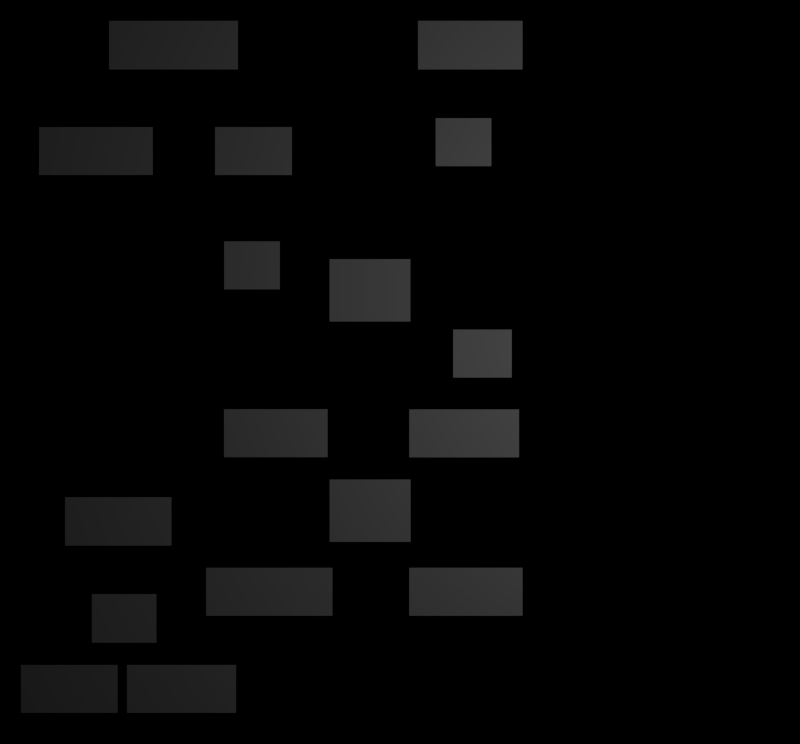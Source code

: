 # Source: archi.blend  (saved by Blender 2.76.0; exported with 4.5.12 LTS)
import bpy
from mathutils import Matrix  # noqa: F401  (used for matrix-valued properties, if any)

bpy.ops.wm.read_factory_settings(use_empty=True)
scene = bpy.context.scene
scene.name = 'Scene'

# ---- collections
col_collection_1 = bpy.data.collections.new('Collection 1'); scene.collection.children.link(col_collection_1)

# ---- materials (node trees are filled in below, after node groups)
mat_material_001 = bpy.data.materials.new('Material.001')
mat_material_001.alpha_threshold = 0.0
mat_material_001.use_transparent_shadow = False
mat_material_001.diffuse_color = (1.0, 1.0, 1.0, 1.0)
mat_material_001.roughness = 0.5

# ---- material node trees

# ---- world
world_world = bpy.data.worlds.new('World'); scene.world = world_world
world_world.color = (0.0, 0.0, 0.0)
world_world.use_sun_shadow = False
world_world.sun_shadow_jitter_overblur = 0.0
world_world.cycles.sampling_method = 'MANUAL'
world_world.cycles.sample_map_resolution = 256

# ---- cameras
cam_camera_001 = bpy.data.cameras.new('Camera.001')
cam_camera_001.type = 'ORTHO'
cam_camera_001.clip_end = 100.0
cam_camera_001.lens = 35.0
cam_camera_001.sensor_width = 32.0
cam_camera_001.sensor_height = 18.0
cam_camera_001.ortho_scale = 10.0
cam_camera_001.display_size = 2.0
cam_camera_001.dof.focus_distance = 0.0
cam_camera_001.dof.aperture_fstop = 128.0
cam_camera_001.dof.aperture_blades = 6

# ---- lights
light_lamp = bpy.data.lights.new('Lamp', 'POINT')
light_lamp.transmission_factor = 0.0
light_lamp.cutoff_distance = 30.0
light_lamp.energy = 100.0
light_lamp.shadow_buffer_clip_start = 1.001
light_lamp.shadow_soft_size = 0.1
light_lamp.shadow_maximum_resolution = 0.006
light_lamp.use_absolute_resolution = True
light_lamp.cycles.use_multiple_importance_sampling = False

# ---- meshes
me_plane = bpy.data.meshes.new('Plane')
me_plane.from_pydata([(0.4462, 3.173, 0.0), (-2.312, 3.062, 0.0), (-3.636, 4.39, 0.0), (-4.512, 3.062, 0.0), (0.225, 4.39, 0.0), (-2.198, 1.633, 0.0), (-0.8803, 1.411, 0.0), (0.6646, 0.5301, 0.0), (0.1158, -0.4676, 0.0), (-2.2, -0.4649, 0.0), (-0.8792, -1.344, 0.0), (-4.187, -1.565, 0.0), (-3.852, -2.776, 0.0), (-2.423, -2.447, 0.0), (0.1154, -2.447, 0.0), (-4.738, -3.661, 0.0), (-3.413, -3.661, 0.0), (0.4462, 2.573, 0.0), (-2.312, 2.462, 0.0), (-3.636, 3.782, 0.0), (-4.512, 2.462, 0.0), (0.225, 3.782, 0.0), (-2.198, 1.033, 0.0), (-0.8803, 0.6311, 0.0), (0.6646, -0.06979, 0.0), (0.1158, -1.067, 0.0), (-2.2, -1.065, 0.0), (-0.8792, -2.124, 0.0), (-4.187, -2.17, 0.0), (-3.852, -3.384, 0.0), (-2.423, -3.047, 0.0), (0.1154, -3.047, 0.0), (-4.738, -4.261, 0.0), (-3.413, -4.261, 0.0), (1.142, 3.173, 0.0), (-1.351, 3.062, 0.0), (-2.025, 4.39, 0.0), (-3.09, 3.062, 0.0), (1.532, 4.39, 0.0), (-1.502, 1.633, 0.0), (0.1299, 1.411, 0.0), (1.397, 0.5301, 0.0), (1.488, -0.4676, 0.0), (-0.9051, -0.4649, 0.0), (0.1323, -1.344, 0.0), (-2.857, -1.565, 0.0), (-3.045, -2.776, 0.0), (-0.8444, -2.447, 0.0), (1.532, -2.447, 0.0), (-3.53, -3.661, 0.0), (-2.049, -3.661, 0.0), (1.142, 2.573, 0.0), (-1.351, 2.462, 0.0), (-2.025, 3.782, 0.0), (-3.09, 2.462, 0.0), (1.532, 3.782, 0.0), (-1.502, 1.033, 0.0), (0.1299, 0.6311, 0.0), (1.397, -0.06979, 0.0), (1.488, -1.067, 0.0), (-0.9051, -1.065, 0.0), (0.1323, -2.124, 0.0), (-2.857, -2.17, 0.0), (-3.045, -3.384, 0.0), (-0.8444, -3.047, 0.0), (1.532, -3.047, 0.0), (-3.53, -4.261, 0.0), (-2.049, -4.261, 0.0)], [], [(10, 27, 61, 44), (0, 17, 51, 34), (11, 28, 62, 45), (4, 21, 55, 38), (12, 29, 63, 46), (5, 22, 56, 39), (13, 30, 64, 47), (6, 23, 57, 40), (14, 31, 65, 48), (7, 24, 58, 41), (3, 20, 54, 37), (15, 32, 66, 49), (8, 25, 59, 42), (2, 19, 53, 36), (16, 33, 67, 50), (9, 26, 60, 43), (1, 18, 52, 35)])
me_plane.materials.append(mat_material_001)
me_plane.use_remesh_preserve_volume = False
me_plane.use_remesh_preserve_attributes = False
me_plane.use_mirror_vertex_groups = False
me_plane.update()

# ---- objects
ob_plane = bpy.data.objects.new('Plane', me_plane)
ob_camera = bpy.data.objects.new('Camera', cam_camera_001)
ob_lamp = bpy.data.objects.new('Lamp', light_lamp)

# ---- transforms, parenting, visibility, modifiers, constraints
ob_plane.location = (0.0, 0.0, 0.0)
ob_plane.lineart.crease_threshold = 0.0
ob_camera.location = (0.0, 0.0, 15.0)
ob_camera.lineart.crease_threshold = 0.0
ob_lamp.location = (4.076, 1.005, 5.904)
ob_lamp.rotation_euler = (0.6503, 0.05522, 1.866)
ob_lamp.lock_rotations_4d = False
ob_lamp.empty_display_type = 'ARROWS'
ob_lamp.color = (0.0, 0.0, 0.0, 0.0)
ob_lamp.lineart.crease_threshold = 0.0

# ---- collection membership
col_collection_1.objects.link(ob_plane)
col_collection_1.objects.link(ob_camera)
col_collection_1.objects.link(ob_lamp)

# ---- scene / render settings (as saved in the file)
scene.camera = ob_camera
scene.frame_start = 1; scene.frame_end = 1; scene.frame_set(1)
scene.render.engine = 'BLENDER_EEVEE_NEXT'
scene.render.resolution_x = 1016
scene.render.resolution_y = 945
scene.render.dither_intensity = 0.0
scene.cycles.use_denoising = False
scene.cycles.samples = 10
scene.cycles.sampling_pattern = 'TABULATED_SOBOL'
scene.cycles.light_sampling_threshold = 0.0
scene.cycles.use_adaptive_sampling = False
scene.cycles.use_light_tree = False
scene.cycles.blur_glossy = 0.0
scene.cycles.pixel_filter_type = 'GAUSSIAN'
scene.cycles.sample_clamp_indirect = 0.0
scene.view_settings.view_transform = 'Standard'
bpy.context.view_layer.update()
